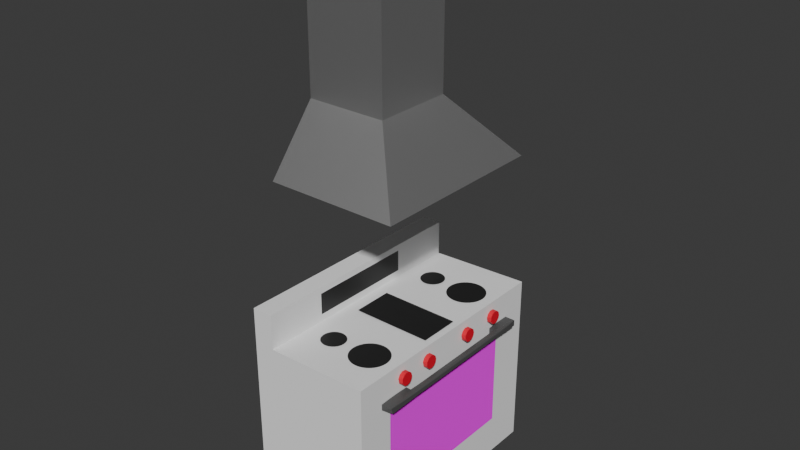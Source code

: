 # Source: OvenNHood_Optimized_and_Merged_.blend  (saved by Blender 4.0.36; exported with 4.5.12 LTS)
import bpy
from mathutils import Matrix  # noqa: F401  (used for matrix-valued properties, if any)

bpy.ops.wm.read_factory_settings(use_empty=True)
scene = bpy.context.scene
scene.name = 'Scene'

# ---- collections
col_collection = bpy.data.collections.new('Collection'); scene.collection.children.link(col_collection)

# ---- materials (node trees are filled in below, after node groups)
mat_material_008 = bpy.data.materials.new('Material.008')
mat_material_008.use_transparent_shadow = False
mat_material_009 = bpy.data.materials.new('Material.009')
mat_material_009.use_transparent_shadow = False
mat_material_001 = bpy.data.materials.new('Material.001')
mat_material_001.alpha_threshold = 0.0
mat_material_001.use_transparent_shadow = False
mat_material_001.diffuse_color = (0.04519, 0.04519, 0.04519, 1.0)
mat_material_001.roughness = 0.5
mat_material_001.line_color = (0.0, 0.0, 0.0, 1.0)
mat_material_049 = bpy.data.materials.new('Material.049')
mat_material_049.use_transparent_shadow = False
mat_material_006 = bpy.data.materials.new('Material.006')
mat_material_006.use_transparent_shadow = False
mat_material_002 = bpy.data.materials.new('Material.002')
mat_material_002.use_transparent_shadow = False

# ---- material node trees
mat_material_008.use_nodes = True; mat_material_008.node_tree.nodes.clear()
_N = mat_material_008.node_tree.nodes; _L = mat_material_008.node_tree.links
n0 = _N.new('ShaderNodeBsdfPrincipled'); n0.name = 'Principled BSDF'; n0.location = (10, 300)
n0.inputs[0].default_value = (0.9001, 0.9001, 0.9001, 1.0)
n0.inputs[2].default_value = 0.0
n0.inputs[3].default_value = 1.0
n0.inputs[13].default_value = 0.3491
n0.inputs[25].default_value = 1.0
n1 = _N.new('ShaderNodeOutputMaterial'); n1.name = 'Material Output'; n1.location = (300, 300)
_L.new(n0.outputs[0], n1.inputs[0])
n1.is_active_output = True
mat_material_009.use_nodes = True; mat_material_009.node_tree.nodes.clear()
_N = mat_material_009.node_tree.nodes; _L = mat_material_009.node_tree.links
n0 = _N.new('ShaderNodeBsdfPrincipled'); n0.name = 'Principled BSDF'; n0.location = (10, 300)
n0.inputs[0].default_value = (0.01843, 0.01843, 0.01843, 1.0)
n0.inputs[3].default_value = 1.45
n1 = _N.new('ShaderNodeOutputMaterial'); n1.name = 'Material Output'; n1.location = (300, 300)
_L.new(n0.outputs[0], n1.inputs[0])
n1.is_active_output = True
mat_material_001.use_nodes = True; mat_material_001.node_tree.nodes.clear()
_N = mat_material_001.node_tree.nodes; _L = mat_material_001.node_tree.links
n0 = _N.new('ShaderNodeOutputMaterial'); n0.name = 'Material Output'; n0.location = (300, 300)
n1 = _N.new('ShaderNodeBsdfPrincipled'); n1.name = 'Principled BSDF'; n1.location = (10, 300)
n1.inputs[1].default_value = 1.0
n1.inputs[2].default_value = 1.0
n1.inputs[3].default_value = 1.45
n2 = _N.new('ShaderNodeTexImage'); n2.name = 'Image Texture'; n2.location = (-280, 275)
_L.new(n1.outputs[0], n0.inputs[0])
_L.new(n2.outputs[0], n1.inputs[0])
n0.is_active_output = True
mat_material_049.use_nodes = True; mat_material_049.node_tree.nodes.clear()
_N = mat_material_049.node_tree.nodes; _L = mat_material_049.node_tree.links
n0 = _N.new('ShaderNodeBsdfPrincipled'); n0.name = 'Principled BSDF'; n0.location = (10, 300)
n0.inputs[0].default_value = (0.8, 0.006389, 0.02933, 1.0)
n0.inputs[3].default_value = 1.45
n1 = _N.new('ShaderNodeOutputMaterial'); n1.name = 'Material Output'; n1.location = (300, 300)
_L.new(n0.outputs[0], n1.inputs[0])
n1.is_active_output = True
mat_material_006.use_nodes = True; mat_material_006.node_tree.nodes.clear()
_N = mat_material_006.node_tree.nodes; _L = mat_material_006.node_tree.links
n0 = _N.new('ShaderNodeBsdfPrincipled'); n0.name = 'Principled BSDF'; n0.location = (10, 300)
n0.inputs[1].default_value = 1.0
n0.inputs[2].default_value = 0.4907
n0.inputs[3].default_value = 1.45
n1 = _N.new('ShaderNodeOutputMaterial'); n1.name = 'Material Output'; n1.location = (300, 300)
_L.new(n0.outputs[0], n1.inputs[0])
n1.is_active_output = True
mat_material_002.use_nodes = True; mat_material_002.node_tree.nodes.clear()
_N = mat_material_002.node_tree.nodes; _L = mat_material_002.node_tree.links
n0 = _N.new('ShaderNodeBsdfPrincipled'); n0.name = 'Principled BSDF'; n0.location = (10, 300)
n0.inputs[0].default_value = (0.08421, 0.08421, 0.08421, 1.0)
n0.inputs[3].default_value = 1.45
n1 = _N.new('ShaderNodeOutputMaterial'); n1.name = 'Material Output'; n1.location = (300, 300)
_L.new(n0.outputs[0], n1.inputs[0])
n1.is_active_output = True

# ---- world
world_world = bpy.data.worlds.new('World'); scene.world = world_world
world_world.use_nodes = True; world_world.node_tree.nodes.clear()
_N = world_world.node_tree.nodes; _L = world_world.node_tree.links
n0 = _N.new('ShaderNodeOutputWorld'); n0.name = 'World Output'; n0.location = (300, 300)
n1 = _N.new('ShaderNodeBackground'); n1.name = 'Background'; n1.location = (10, 300)
n1.inputs[0].default_value = (0.05088, 0.05088, 0.05088, 1.0)
_L.new(n1.outputs[0], n0.inputs[0])
n0.is_active_output = True
world_world.color = (0.05088, 0.05088, 0.05088)
world_world.use_sun_shadow = False
world_world.sun_shadow_jitter_overblur = 0.0

# ---- meshes
me_cube_022 = bpy.data.meshes.new('Cube.022')
me_cube_022.from_pydata([(-0.8954, -0.8954, 0.8954), (-0.8954, 0.442, 0.8954), (-0.8954, -0.8954, -0.8954), (-0.8954, 0.4255, -0.8954), (0.02211, -0.9278, 0.8699), (0.02211, 0.4426, 0.8699), (0.02211, -0.9278, -0.9208), (0.02211, 0.4426, -0.9208), (-0.8954, -0.8954, 0.6823), (-0.8954, 0.4392, 0.6823), (0.02211, -0.9278, 0.6569), (0.02211, 0.4426, 0.6569), (-0.8954, 0.4287, -0.6595), (0.02211, -0.9278, -0.685), (-0.8954, -0.8954, -0.6595), (0.02211, 0.4426, -0.685), (-0.7404, -0.9008, -0.8997), (-0.7404, 0.4283, -0.8997), (-0.7404, -0.9008, 0.8911), (-0.7404, 0.4421, 0.8911), (-0.7404, 0.4397, 0.678), (-0.7404, -0.9008, 0.678), (-0.7404, -0.9008, -0.6638), (-0.7404, 0.4311, -0.6638), (-0.8954, 0.6961, -0.6595), (-0.8954, 0.6928, -0.8954), (-0.7404, 0.7094, 0.8911), (-0.8954, 0.7093, 0.8954), (-0.8954, 0.7065, 0.6823), (-0.7404, 0.6957, -0.8997), (-0.7404, 0.7071, 0.678), (-0.7404, 0.6984, -0.6638), (-0.8954, -0.6674, 0.8954), (-0.8954, -0.6703, -0.8954), (0.02211, -0.6943, -0.9208), (0.02211, -0.6943, 0.8699), (0.02211, -0.6221, 0.5847), (-0.8954, -0.6679, 0.6823), (0.02211, -0.6221, -0.6128), (-0.8954, -0.6697, -0.6595), (-0.7404, -0.672, 0.8911), (-0.7404, -0.6743, -0.8997), (-0.8954, 0.2179, 0.8954), (-0.8954, 0.2042, -0.8954), (0.02211, 0.213, -0.9208), (0.02211, 0.213, 0.8699), (0.02211, 0.1408, 0.5847), (-0.8954, 0.2156, 0.6823), (0.02211, 0.1408, -0.6128), (-0.8954, 0.2069, -0.6595), (-0.7404, 0.2171, 0.8911), (-0.7404, 0.2057, -0.8997), (0.02211, 0.213, 0.6569), (0.02211, -0.6943, 0.6569), (0.02211, 0.213, -0.685), (0.02211, -0.6943, -0.685), (-0.8954, 0.6621, 0.8954), (-0.7404, 0.6622, 0.8911), (-0.8954, 0.6593, 0.6823), (-0.8954, 0.6489, -0.6595), (-0.7404, 0.6599, 0.678), (-0.8954, 0.6456, -0.8954), (-0.7404, 0.6485, -0.8997), (-0.7404, 0.6512, -0.6638), (-0.8954, 0.4969, 0.8954), (-0.8954, 0.4837, -0.6595), (-0.7404, 0.4833, -0.8997), (-0.7404, 0.486, -0.6638), (-0.7404, 0.497, 0.8911), (-0.8954, 0.4941, 0.6823), (-0.7404, 0.4947, 0.678), (-0.8954, 0.4804, -0.8954), (-0.8954, -0.8954, 0.4192), (0.02211, 0.4426, 0.3937), (-0.8954, 0.4371, 0.4192), (0.02211, -0.9278, 0.3937), (-0.7404, -0.9008, 0.4149), (-0.7404, 0.438, 0.4149), (-0.8954, 0.7044, 0.4192), (-0.7404, 0.7054, 0.4149), (-0.8954, -0.6683, 0.4192), (0.02211, -0.6943, 0.3937), (-0.8954, 0.2139, 0.4192), (0.02211, 0.213, 0.3937), (0.02211, -0.6221, 0.3498), (0.02211, 0.1408, 0.3498), (-0.7404, 0.6582, 0.4149), (-0.8954, 0.6572, 0.4192), (-0.8954, 0.4921, 0.4192), (-0.7404, 0.493, 0.4149), (-0.8954, 0.4307, -0.4058), (0.02211, -0.9278, -0.4313), (-0.8954, 0.698, -0.4058), (-0.8954, -0.6694, -0.4058), (-0.8954, 0.2085, -0.4058), (-0.8954, 0.6508, -0.4058), (-0.8954, 0.4857, -0.4058), (-0.8954, -0.8954, -0.4058), (0.02211, 0.4426, -0.4313), (-0.7404, -0.9008, -0.4101), (-0.7404, 0.4327, -0.4101), (-0.7404, 0.7, -0.4101), (0.02211, -0.6943, -0.4313), (0.02211, 0.213, -0.4313), (0.02211, -0.6221, -0.3864), (0.02211, 0.1408, -0.3864), (-0.7404, 0.6528, -0.4101), (-0.7404, 0.4877, -0.4101), (-0.6204, 0.4617, 0.1724), (-0.01613, 0.4617, 0.1724), (-0.6204, 0.4617, -0.1364), (-0.01613, 0.4617, -0.1364), (0.02211, -0.6221, 0.5847), (0.02211, -0.6221, -0.6128), (0.02211, 0.1408, 0.5847), (0.02211, 0.1408, -0.6128), (0.02856, 0.3232, 0.4096), (0.02925, 0.2924, 0.4334), (0.02937, 0.287, 0.4672), (0.02893, 0.3067, 0.5006), (0.02807, 0.3451, 0.5082), (0.02749, 0.3712, 0.495), (0.02716, 0.3856, 0.4696), (0.02724, 0.382, 0.4359), (0.02781, 0.357, 0.4126), (0.06369, 0.3361, 0.4083), (0.06421, 0.3131, 0.415), (0.06461, 0.2949, 0.4317), (0.06477, 0.2876, 0.4546), (0.06465, 0.2932, 0.4838), (0.06396, 0.324, 0.5076), (0.06321, 0.3577, 0.5046), (0.06279, 0.3765, 0.4896), (0.06255, 0.3869, 0.4672), (0.06263, 0.3833, 0.4382), (0.06306, 0.3642, 0.4161), (-0.892, 2.01, 0.2883), (-0.892, 3.197, 0.2883), (-0.892, 2.01, -0.3213), (-0.892, 3.197, -0.3213), (-0.2824, 2.01, 0.2883), (-0.2824, 3.197, 0.2883), (-0.2824, 2.01, -0.3213), (-0.2824, 3.197, -0.3213), (-0.8947, 1.548, -0.71), (-0.8947, 1.548, 0.6605), (0.09626, 1.548, -0.71), (0.09626, 1.548, 0.6605), (-0.7404, 0.6582, 0.4149), (-0.7404, 0.493, 0.4149), (-0.7404, 0.6528, -0.4101), (-0.7404, 0.4877, -0.4101), (-0.5152, 0.4446, 0.4463), (-0.5332, 0.4446, 0.4481), (-0.5505, 0.4446, 0.4533), (-0.5664, 0.4446, 0.4618), (-0.5803, 0.4446, 0.4733), (-0.5917, 0.4446, 0.4872), (-0.6002, 0.4446, 0.5031), (-0.6055, 0.4446, 0.5204), (-0.6072, 0.4446, 0.5383), (-0.6055, 0.4446, 0.5563), (-0.6002, 0.4446, 0.5735), (-0.5917, 0.4446, 0.5894), (-0.5803, 0.4446, 0.6034), (-0.5664, 0.4446, 0.6148), (-0.5505, 0.4446, 0.6233), (-0.5332, 0.4446, 0.6286), (-0.5152, 0.4446, 0.6303), (-0.4973, 0.4446, 0.6286), (-0.48, 0.4446, 0.6233), (-0.4641, 0.4446, 0.6148), (-0.4502, 0.4446, 0.6034), (-0.4387, 0.4446, 0.5894), (-0.4302, 0.4446, 0.5735), (-0.425, 0.4446, 0.5563), (-0.4232, 0.4446, 0.5383), (-0.425, 0.4446, 0.5204), (-0.4302, 0.4446, 0.5031), (-0.4387, 0.4446, 0.4872), (-0.4502, 0.4446, 0.4733), (-0.4641, 0.4446, 0.4618), (-0.48, 0.4446, 0.4533), (-0.4973, 0.4446, 0.4481), (-0.5152, 0.4446, -0.6313), (-0.5332, 0.4446, -0.6295), (-0.5505, 0.4446, -0.6243), (-0.5664, 0.4446, -0.6158), (-0.5803, 0.4446, -0.6043), (-0.5917, 0.4446, -0.5904), (-0.6002, 0.4446, -0.5745), (-0.6055, 0.4446, -0.5572), (-0.6072, 0.4446, -0.5393), (-0.6055, 0.4446, -0.5213), (-0.6002, 0.4446, -0.5041), (-0.5917, 0.4446, -0.4882), (-0.5803, 0.4446, -0.4742), (-0.5664, 0.4446, -0.4628), (-0.5505, 0.4446, -0.4543), (-0.5332, 0.4446, -0.4491), (-0.5152, 0.4446, -0.4473), (-0.4973, 0.4446, -0.4491), (-0.48, 0.4446, -0.4543), (-0.4641, 0.4446, -0.4628), (-0.4502, 0.4446, -0.4742), (-0.4387, 0.4446, -0.4882), (-0.4302, 0.4446, -0.5041), (-0.425, 0.4446, -0.5213), (-0.4232, 0.4446, -0.5393), (-0.425, 0.4446, -0.5572), (-0.4302, 0.4446, -0.5745), (-0.4387, 0.4446, -0.5904), (-0.4502, 0.4446, -0.6043), (-0.4641, 0.4446, -0.6158), (-0.48, 0.4446, -0.6243), (-0.4973, 0.4446, -0.6295), (-0.1994, 0.4446, -0.6782), (-0.2279, 0.4446, -0.6754), (-0.2553, 0.4446, -0.6671), (-0.2805, 0.4446, -0.6536), (-0.3026, 0.4446, -0.6355), (-0.3207, 0.4446, -0.6134), (-0.3342, 0.4446, -0.5882), (-0.3425, 0.4446, -0.5608), (-0.3453, 0.4446, -0.5323), (-0.3425, 0.4446, -0.5039), (-0.3342, 0.4446, -0.4765), (-0.3207, 0.4446, -0.4513), (-0.3026, 0.4446, -0.4292), (-0.2805, 0.4446, -0.411), (-0.2553, 0.4446, -0.3975), (-0.2279, 0.4446, -0.3892), (-0.1994, 0.4446, -0.3864), (-0.171, 0.4446, -0.3892), (-0.1436, 0.4446, -0.3975), (-0.1184, 0.4446, -0.411), (-0.09627, 0.4446, -0.4292), (-0.07813, 0.4446, -0.4513), (-0.06464, 0.4446, -0.4765), (-0.05634, 0.4446, -0.5039), (-0.05354, 0.4446, -0.5323), (-0.05634, 0.4446, -0.5608), (-0.06464, 0.4446, -0.5882), (-0.07813, 0.4446, -0.6134), (-0.09627, 0.4446, -0.6355), (-0.1184, 0.4446, -0.6536), (-0.1436, 0.4446, -0.6671), (-0.171, 0.4446, -0.6754), (-0.1994, 0.4446, 0.3853), (-0.2279, 0.4446, 0.3881), (-0.2553, 0.4446, 0.3964), (-0.2805, 0.4446, 0.4099), (-0.3026, 0.4446, 0.4281), (-0.3207, 0.4446, 0.4502), (-0.3342, 0.4446, 0.4754), (-0.3425, 0.4446, 0.5028), (-0.3453, 0.4446, 0.5312), (-0.3425, 0.4446, 0.5597), (-0.3342, 0.4446, 0.5871), (-0.3207, 0.4446, 0.6123), (-0.3026, 0.4446, 0.6344), (-0.2805, 0.4446, 0.6525), (-0.2553, 0.4446, 0.666), (-0.2279, 0.4446, 0.6743), (-0.1994, 0.4446, 0.6771), (-0.171, 0.4446, 0.6743), (-0.1436, 0.4446, 0.666), (-0.1184, 0.4446, 0.6525), (-0.09627, 0.4446, 0.6344), (-0.07813, 0.4446, 0.6123), (-0.06464, 0.4446, 0.5871), (-0.05634, 0.4446, 0.5597), (-0.05354, 0.4446, 0.5312), (-0.05634, 0.4446, 0.5028), (-0.06464, 0.4446, 0.4754), (-0.07813, 0.4446, 0.4502), (-0.09627, 0.4446, 0.4281), (-0.1184, 0.4446, 0.4099), (-0.1436, 0.4446, 0.3964), (-0.171, 0.4446, 0.3881), (0.07032, 0.2413, -0.5174), (0.07232, 0.24, 0.4273), (0.07032, 0.1905, -0.5174), (0.07233, 0.1892, 0.4273), (0.07081, 0.1902, -0.287), (0.0708, 0.241, -0.2869), (0.07185, 0.1895, 0.2016), (0.07184, 0.2403, 0.2016), (0.1082, 0.2367, 0.6764), (0.02887, 0.2398, 0.598), (0.1052, 0.1937, -0.7198), (0.1109, 0.2338, 0.5978), (0.1082, 0.2377, 0.6198), (0.1052, 0.2388, -0.7196), (0.1083, 0.2349, -0.6411), (0.1109, 0.1949, 0.5977), (0.1086, 0.1911, 0.6586), (0.1054, 0.1928, -0.676), (0.1083, 0.1974, -0.6411), (0.06762, 0.2384, -0.4388), (0.07015, 0.2415, -0.596), (0.0646, 0.2385, -0.5174), (0.0646, 0.1934, -0.5174), (0.07016, 0.1906, -0.596), (0.1085, 0.2025, -0.518), (0.1054, 0.2359, -0.5372), (0.07249, 0.1891, 0.5059), (0.06661, 0.192, 0.4273), (0.0693, 0.1922, 0.3487), (0.1081, 0.1964, 0.4272), (0.1105, 0.2281, 0.4071), (0.0666, 0.2371, 0.4273), (0.07249, 0.2399, 0.5059), (0.02665, 0.2418, -0.6238), (0.02685, 0.2385, -0.5173), (0.02351, 0.2386, -0.6219), (0.02643, 0.1937, -0.7195), (0.02665, 0.1904, -0.6239), (0.02686, 0.1934, -0.5173), (0.02353, 0.1935, -0.6149), (0.02602, 0.1918, 0.5979), (0.02888, 0.1889, 0.5979), (0.02904, 0.2368, 0.6765), (0.02601, 0.2369, 0.598), (0.02868, 0.1891, 0.5059), (0.02582, 0.1919, 0.506), (0.02852, 0.192, 0.4274), (0.02868, 0.2399, 0.506), (0.02851, 0.2371, 0.4274), (0.02582, 0.237, 0.506), (0.02905, 0.1917, 0.6765), (0.09436, 0.1889, 0.5963), (0.1001, 0.189, 0.5977), (0.09438, 0.1908, -0.6297), (0.1001, 0.2398, 0.5978), (0.1053, 0.2398, -0.6802), (0.02642, 0.2388, -0.7195), (0.09172, 0.2415, -0.641), (0.09435, 0.2398, 0.5963), (0.09743, 0.192, -0.4498), (0.09926, 0.1907, 0.4272), (0.09926, 0.2385, 0.4273), (0.07269, 0.1889, 0.5978), (0.07005, 0.2415, -0.641), (0.07006, 0.1907, -0.641), (0.07268, 0.2398, 0.5979), (0.0708, 0.241, -0.2869), (0.07081, 0.1902, -0.287), (0.06763, 0.1933, -0.4388), (0.1081, 0.2328, 0.4301), (0.1085, 0.2294, -0.518), (0.07185, 0.1895, 0.2016), (0.1059, 0.1973, -0.4907), (0.1105, 0.2011, 0.407), (0.0971, 0.2399, -0.5885), (0.06929, 0.2372, 0.3487), (0.07184, 0.2403, 0.2016), (0.02856, 0.3232, 0.1533), (0.02925, 0.2924, 0.1772), (0.02937, 0.287, 0.211), (0.02893, 0.3067, 0.2444), (0.02807, 0.3451, 0.2519), (0.02749, 0.3712, 0.2388), (0.02716, 0.3856, 0.2134), (0.02724, 0.382, 0.1797), (0.02781, 0.357, 0.1564), (0.06369, 0.3361, 0.1521), (0.06421, 0.3131, 0.1588), (0.06461, 0.2949, 0.1755), (0.06477, 0.2876, 0.1984), (0.06465, 0.2932, 0.2276), (0.06396, 0.324, 0.2514), (0.06321, 0.3577, 0.2483), (0.06279, 0.3765, 0.2334), (0.06255, 0.3869, 0.211), (0.06263, 0.3833, 0.182), (0.06306, 0.3642, 0.1599), (0.02856, 0.3232, -0.2749), (0.02925, 0.2924, -0.251), (0.02937, 0.287, -0.2173), (0.02893, 0.3067, -0.1839), (0.02807, 0.3451, -0.1763), (0.02749, 0.3712, -0.1894), (0.02716, 0.3856, -0.2148), (0.02724, 0.382, -0.2485), (0.02781, 0.357, -0.2718), (0.06369, 0.3361, -0.2761), (0.06421, 0.3131, -0.2694), (0.06461, 0.2949, -0.2527), (0.06477, 0.2876, -0.2299), (0.06465, 0.2932, -0.2006), (0.06396, 0.324, -0.1768), (0.06321, 0.3577, -0.1799), (0.06279, 0.3765, -0.1949), (0.06255, 0.3869, -0.2173), (0.06263, 0.3833, -0.2462), (0.06306, 0.3642, -0.2683), (0.02856, 0.3232, -0.578), (0.02925, 0.2924, -0.5542), (0.02937, 0.287, -0.5204), (0.02893, 0.3067, -0.487), (0.02807, 0.3451, -0.4794), (0.02749, 0.3712, -0.4925), (0.02716, 0.3856, -0.5179), (0.02724, 0.382, -0.5517), (0.02781, 0.357, -0.5749), (0.06369, 0.3361, -0.5792), (0.06421, 0.3131, -0.5726), (0.06461, 0.2949, -0.5559), (0.06477, 0.2876, -0.533), (0.06465, 0.2932, -0.5038), (0.06396, 0.324, -0.4799), (0.06321, 0.3577, -0.483), (0.06279, 0.3765, -0.498), (0.06255, 0.3869, -0.5204), (0.06263, 0.3833, -0.5494), (0.06306, 0.3642, -0.5715)], [], [(49, 12, 3, 43), (51, 17, 7, 44), (52, 11, 5, 45), (50, 19, 1, 42), (21, 10, 4, 18), (57, 60, 30, 26), (87, 58, 28, 78), (76, 75, 10, 21), (83, 73, 11, 52), (42, 1, 9, 47), (44, 7, 15, 54), (16, 6, 13, 22), (56, 57, 26, 27), (94, 90, 12, 49), (7, 17, 23, 15), (2, 16, 22, 14), (72, 76, 21, 8), (73, 77, 20, 11), (11, 20, 19, 5), (8, 21, 18, 0), (45, 5, 19, 50), (43, 3, 17, 51), (30, 28, 27, 26), (79, 78, 28, 30), (29, 25, 24, 31), (62, 61, 25, 29), (63, 62, 29, 31), (106, 63, 31, 101), (61, 59, 24, 25), (58, 56, 27, 28), (2, 33, 41, 16), (4, 35, 40, 18), (97, 93, 39, 14), (6, 34, 55, 13), (0, 32, 37, 8), (75, 81, 53, 10), (18, 40, 32, 0), (10, 53, 35, 4), (16, 41, 34, 6), (14, 39, 33, 2), (33, 43, 51, 41), (35, 45, 50, 40), (93, 94, 49, 39), (34, 44, 54, 55), (32, 42, 47, 37), (40, 50, 42, 32), (53, 52, 45, 35), (41, 51, 44, 34), (39, 49, 43, 33), (36, 46, 52, 53), (48, 38, 55, 54), (84, 36, 53, 81), (105, 48, 54, 103), (69, 64, 56, 58), (71, 65, 59, 61), (107, 67, 63, 106), (67, 66, 62, 63), (66, 71, 61, 62), (64, 68, 57, 56), (88, 69, 58, 87), (68, 70, 60, 57), (19, 20, 70, 68), (74, 9, 69, 88), (1, 19, 68, 64), (17, 3, 71, 66), (23, 17, 66, 67), (100, 23, 67, 107), (3, 12, 65, 71), (9, 1, 64, 69), (20, 77, 89, 70), (90, 74, 88, 96), (96, 88, 87, 95), (70, 89, 86, 60), (46, 85, 83, 52), (104, 84, 81, 102), (37, 47, 82, 80), (91, 102, 81, 75), (8, 37, 80, 72), (60, 86, 79, 30), (101, 92, 78, 79), (98, 100, 77, 73), (97, 99, 76, 72), (47, 9, 74, 82), (103, 98, 73, 83), (99, 91, 75, 76), (95, 87, 78, 92), (59, 95, 92, 24), (22, 13, 91, 99), (54, 15, 98, 103), (14, 22, 99, 97), (15, 23, 100, 98), (31, 24, 92, 101), (13, 55, 102, 91), (38, 104, 102, 55), (65, 96, 95, 59), (12, 90, 96, 65), (77, 100, 107, 89), (85, 105, 103, 83), (80, 82, 94, 93), (72, 80, 93, 97), (86, 106, 101, 79), (82, 74, 90, 94), (108, 109, 111, 110), (113, 115, 114, 112), (116, 124, 125), (121, 120, 131), (118, 117, 128), (119, 118, 129), (124, 123, 135), (120, 119, 130), (129, 128, 127, 126, 125, 135, 134, 133, 132, 131, 130), (120, 121, 122, 123, 124, 116, 117, 118, 119), (126, 127, 117, 116), (132, 133, 122, 121), (124, 135, 125), (121, 131, 132), (117, 127, 128), (133, 134, 123, 122), (118, 128, 129), (119, 129, 130), (123, 134, 135), (116, 125, 126), (120, 130, 131), (136, 137, 139, 138), (138, 139, 143, 142), (142, 143, 141, 140), (140, 141, 137, 136), (138, 142, 146, 144), (143, 139, 137, 141), (144, 146, 147, 145), (136, 138, 144, 145), (142, 140, 147, 146), (140, 136, 145, 147), (149, 151, 150, 148), (153, 154, 155, 156, 157, 158, 159, 160, 161, 162, 163, 164, 165, 166, 167, 168, 169, 170, 171, 172, 173, 174, 175, 176, 177, 178, 179, 180, 181, 182, 183, 152), (185, 186, 187, 188, 189, 190, 191, 192, 193, 194, 195, 196, 197, 198, 199, 200, 201, 202, 203, 204, 205, 206, 207, 208, 209, 210, 211, 212, 213, 214, 215, 184), (217, 218, 219, 220, 221, 222, 223, 224, 225, 226, 227, 228, 229, 230, 231, 232, 233, 234, 235, 236, 237, 238, 239, 240, 241, 242, 243, 244, 245, 246, 247, 216), (249, 250, 251, 252, 253, 254, 255, 256, 257, 258, 259, 260, 261, 262, 263, 264, 265, 266, 267, 268, 269, 270, 271, 272, 273, 274, 275, 276, 277, 278, 279, 248), (335, 354, 305), (306, 342, 321), (347, 282, 284), (333, 297, 352), (343, 300, 280), (285, 300, 346), (283, 331, 342), (345, 312, 289), (303, 344, 282), (296, 288, 330), (286, 331, 283), (306, 286, 283), (321, 324, 306), (282, 331, 284), (284, 331, 286), (351, 284, 286), (349, 354, 341), (281, 356, 312), (287, 346, 356), (288, 291, 292), (293, 335, 294), (297, 290, 298), (299, 300, 301), (348, 302, 303), (306, 307, 308), (355, 311, 312), (313, 315, 314), (313, 336, 315), (316, 317, 319), (317, 318, 319), (330, 320, 321), (322, 289, 323), (324, 325, 326), (327, 328, 329), (330, 331, 332), (297, 333, 290), (334, 338, 288), (335, 336, 337), (339, 331, 333), (330, 321, 342), (336, 313, 343), (352, 339, 333), (353, 309, 352), (290, 333, 344), (288, 338, 345), (340, 331, 339), (337, 354, 335), (347, 348, 303), (353, 352, 304), (349, 310, 350), (356, 355, 312), (290, 316, 336), (290, 336, 293), (306, 283, 342), (347, 303, 282), (349, 305, 354), (309, 340, 339, 352), (341, 334, 292, 349), (320, 323, 329, 325), (291, 295, 353, 310), (294, 350, 304, 298), (343, 313, 300), (285, 280, 300), (345, 281, 312), (303, 317, 344), (288, 322, 330), (306, 351, 286), (296, 332, 340, 309), (280, 338, 337, 343), (338, 281, 345), (289, 312, 327), (331, 282, 344, 333), (310, 353, 304, 350), (338, 280, 285), (338, 285, 287), (351, 347, 284), (308, 355, 299, 348), (328, 311, 307, 326), (309, 353, 295, 296), (338, 287, 281), (281, 287, 356), (287, 285, 346), (295, 291, 288, 296), (298, 290, 293, 294), (291, 310, 349, 292), (352, 297, 298, 304), (288, 292, 334), (346, 300, 299), (294, 335, 305, 350), (299, 301, 302, 348), (311, 355, 308, 307), (351, 306, 308), (315, 336, 316, 319), (314, 315, 319, 318), (317, 303, 302, 318), (317, 316, 290), (313, 314, 301, 300), (320, 330, 322, 323), (325, 324, 321, 320), (323, 289, 327, 329), (329, 328, 326, 325), (307, 306, 324, 326), (311, 328, 327, 312), (355, 356, 346, 299), (289, 322, 288), (296, 330, 332), (293, 336, 335), (338, 334, 341), (340, 332, 331), (338, 341, 354), (337, 338, 354), (318, 302, 301, 314), (330, 342, 331), (336, 343, 337), (290, 344, 317), (288, 345, 289), (348, 347, 351, 308), (305, 349, 350), (357, 365, 366), (362, 361, 372), (359, 358, 369), (360, 359, 370), (365, 364, 376), (361, 360, 371), (370, 369, 368, 367, 366, 376, 375, 374, 373, 372, 371), (361, 362, 363, 364, 365, 357, 358, 359, 360), (367, 368, 358, 357), (373, 374, 363, 362), (365, 376, 366), (362, 372, 373), (358, 368, 369), (374, 375, 364, 363), (359, 369, 370), (360, 370, 371), (364, 375, 376), (357, 366, 367), (361, 371, 372), (377, 385, 386), (382, 381, 392), (379, 378, 389), (380, 379, 390), (385, 384, 396), (381, 380, 391), (390, 389, 388, 387, 386, 396, 395, 394, 393, 392, 391), (381, 382, 383, 384, 385, 377, 378, 379, 380), (387, 388, 378, 377), (393, 394, 383, 382), (385, 396, 386), (382, 392, 393), (378, 388, 389), (394, 395, 384, 383), (379, 389, 390), (380, 390, 391), (384, 395, 396), (377, 386, 387), (381, 391, 392), (397, 405, 406), (402, 401, 412), (399, 398, 409), (400, 399, 410), (405, 404, 416), (401, 400, 411), (410, 409, 408, 407, 406, 416, 415, 414, 413, 412, 411), (401, 402, 403, 404, 405, 397, 398, 399, 400), (407, 408, 398, 397), (413, 414, 403, 402), (405, 416, 406), (402, 412, 413), (398, 408, 409), (414, 415, 404, 403), (399, 409, 410), (400, 410, 411), (404, 415, 416), (397, 406, 407), (401, 411, 412)])
me_cube_022.polygons.foreach_set('use_smooth', [0, 0, 0, 0, 0, 0, 0, 0, 0, 0, 0, 0, 0, 0, 0, 0, 0, 0, 0, 0, 0, 0, 0, 0, 0, 0, 0, 0, 0, 0, 0, 0, 0, 0, 0, 0, 0, 0, 0, 0, 0, 0, 0, 0, 0, 0, 0, 0, 0, 0, 0, 0, 0, 0, 0, 0, 0, 0, 0, 0, 0, 0, 0, 0, 0, 0, 0, 0, 0, 0, 0, 0, 0, 0, 0, 0, 0, 0, 0, 0, 0, 0, 0, 0, 0, 0, 0, 0, 0, 0, 0, 0, 0, 0, 0, 0, 0, 0, 0, 0, 0, 0, 0, 0, 0, 0, 0, 0, 0, 0, 0, 0, 0, 0, 0, 0, 0, 0, 0, 0, 0, 0, 0, 0, 0, 0, 0, 0, 0, 0, 0, 0, 0, 0, 1, 1, 1, 1, 0, 0, 0, 0, 0, 0, 0, 0, 0, 0, 0, 0, 0, 0, 0, 0, 0, 0, 0, 0, 0, 0, 0, 0, 0, 0, 0, 0, 0, 0, 0, 0, 0, 0, 0, 0, 0, 0, 0, 0, 0, 0, 0, 0, 0, 0, 0, 0, 0, 0, 0, 0, 0, 0, 0, 0, 0, 0, 0, 0, 0, 0, 0, 0, 0, 0, 0, 0, 0, 0, 0, 0, 0, 0, 0, 0, 0, 0, 0, 0, 0, 0, 0, 0, 0, 0, 0, 0, 0, 0, 0, 0, 0, 0, 0, 0, 0, 0, 0, 0, 0, 0, 0, 0, 0, 0, 0, 0, 0, 0, 0, 0, 0, 0, 0, 0, 0, 0, 0, 0, 0, 0, 0, 0, 0, 0, 0, 0, 0, 0, 0, 0, 0, 0, 0, 0, 0, 0, 0, 0, 0, 0, 0, 0, 0, 0, 0, 0, 0, 0, 0, 0, 0, 0, 0, 0, 0, 0, 0, 0, 0, 0, 0, 0, 0, 0, 0, 0, 0, 0, 0, 0, 0, 0, 0])
me_cube_022.polygons.foreach_set('material_index', [0, 0, 0, 0, 0, 0, 0, 0, 0, 0, 0, 0, 0, 0, 0, 0, 0, 0, 0, 0, 0, 0, 0, 0, 0, 0, 0, 0, 0, 0, 0, 0, 0, 0, 0, 0, 0, 0, 0, 0, 0, 0, 0, 0, 0, 0, 0, 0, 0, 0, 0, 0, 0, 0, 0, 0, 0, 0, 0, 0, 0, 0, 0, 0, 0, 0, 0, 0, 0, 0, 0, 0, 0, 0, 0, 0, 0, 0, 0, 0, 0, 0, 0, 0, 0, 0, 0, 0, 0, 0, 0, 0, 0, 0, 0, 0, 0, 0, 0, 0, 0, 0, 1, 2, 3, 3, 3, 3, 3, 3, 3, 3, 3, 3, 3, 3, 3, 3, 3, 3, 3, 3, 3, 4, 4, 4, 4, 4, 4, 4, 4, 4, 4, 1, 1, 1, 1, 1, 5, 5, 5, 5, 5, 5, 5, 5, 5, 5, 5, 5, 5, 5, 5, 5, 5, 5, 5, 5, 5, 5, 5, 5, 5, 5, 5, 5, 5, 5, 5, 5, 5, 5, 5, 5, 5, 5, 5, 5, 5, 5, 5, 5, 5, 5, 5, 5, 5, 5, 5, 5, 5, 5, 5, 5, 5, 5, 5, 5, 5, 5, 5, 5, 5, 5, 5, 5, 5, 5, 5, 5, 5, 5, 5, 5, 5, 5, 5, 5, 5, 5, 5, 5, 5, 5, 5, 5, 5, 5, 5, 5, 5, 5, 5, 5, 5, 5, 5, 5, 5, 5, 5, 5, 5, 5, 5, 5, 5, 5, 5, 5, 5, 5, 5, 5, 5, 5, 3, 3, 3, 3, 3, 3, 3, 3, 3, 3, 3, 3, 3, 3, 3, 3, 3, 3, 3, 3, 3, 3, 3, 3, 3, 3, 3, 3, 3, 3, 3, 3, 3, 3, 3, 3, 3, 3, 3, 3, 3, 3, 3, 3, 3, 3, 3, 3, 3, 3, 3, 3, 3, 3, 3, 3, 3])
_uv = me_cube_022.uv_layers.new(name='UVMap')
_uv.uv.foreach_set('vector', [0.5831, 0.2004, 0.625, 0.2004, 0.625, 0.25, 0.5831, 0.25, 0.5831, 0.2922, 0.625, 0.2922, 0.625, 0.5, 0.5831, 0.5, 0.5831, 0.7074, 0.625, 0.7074, 0.625, 0.75, 0.5831, 0.75, 0.5831, 0.9578, 0.625, 0.9578, 0.625, 1.0, 0.5831, 1.0, 0.1672, 0.7074, 0.375, 0.7074, 0.375, 0.75, 0.1672, 0.75, 0.8328, 0.75, 0.8328, 0.7074, 0.8328, 0.7074, 0.8328, 0.75, 0.625, 0.07357, 0.625, 0.04263, 0.625, 0.04263, 0.625, 0.07357, 0.1672, 0.6764, 0.375, 0.6764, 0.375, 0.7074, 0.1672, 0.7074, 0.5831, 0.6764, 0.625, 0.6764, 0.625, 0.7074, 0.5831, 0.7074, 0.5831, 0.0, 0.625, 0.0, 0.625, 0.04263, 0.5831, 0.04263, 0.5831, 0.5, 0.625, 0.5, 0.625, 0.5496, 0.5831, 0.5496, 0.1672, 0.5, 0.375, 0.5, 0.375, 0.5496, 0.1672, 0.5496, 0.625, 1.0, 0.625, 0.9578, 0.625, 0.9578, 0.625, 1.0, 0.5831, 0.1706, 0.625, 0.1706, 0.625, 0.2004, 0.5831, 0.2004, 0.625, 0.5, 0.8328, 0.5, 0.8328, 0.5496, 0.625, 0.5496, 0.125, 0.5, 0.1672, 0.5, 0.1672, 0.5496, 0.125, 0.5496, 0.125, 0.6764, 0.1672, 0.6764, 0.1672, 0.7074, 0.125, 0.7074, 0.625, 0.6764, 0.8328, 0.6764, 0.8328, 0.7074, 0.625, 0.7074, 0.625, 0.7074, 0.8328, 0.7074, 0.8328, 0.75, 0.625, 0.75, 0.125, 0.7074, 0.1672, 0.7074, 0.1672, 0.75, 0.125, 0.75, 0.5831, 0.75, 0.625, 0.75, 0.625, 0.9578, 0.5831, 0.9578, 0.5831, 0.25, 0.625, 0.25, 0.625, 0.2922, 0.5831, 0.2922, 0.8328, 0.7074, 0.875, 0.7074, 0.875, 0.75, 0.8328, 0.75, 0.8328, 0.6764, 0.875, 0.6764, 0.875, 0.7074, 0.8328, 0.7074, 0.8328, 0.5, 0.875, 0.5, 0.875, 0.5496, 0.8328, 0.5496, 0.625, 0.2922, 0.625, 0.25, 0.625, 0.25, 0.625, 0.2922, 0.8328, 0.5496, 0.8328, 0.5, 0.8328, 0.5, 0.8328, 0.5496, 0.8328, 0.5794, 0.8328, 0.5496, 0.8328, 0.5496, 0.8328, 0.5794, 0.625, 0.25, 0.625, 0.2004, 0.625, 0.2004, 0.625, 0.25, 0.625, 0.04263, 0.625, 0.0, 0.625, 0.0, 0.625, 0.04263, 0.375, 0.25, 0.4176, 0.25, 0.4176, 0.2922, 0.375, 0.2922, 0.375, 0.75, 0.4176, 0.75, 0.4176, 0.9578, 0.375, 0.9578, 0.375, 0.1706, 0.4176, 0.1706, 0.4176, 0.2004, 0.375, 0.2004, 0.375, 0.5, 0.4176, 0.5, 0.4176, 0.5496, 0.375, 0.5496, 0.375, 0.0, 0.4176, 0.0, 0.4176, 0.04263, 0.375, 0.04263, 0.375, 0.6764, 0.4176, 0.6764, 0.4176, 0.7074, 0.375, 0.7074, 0.375, 0.9578, 0.4176, 0.9578, 0.4176, 1.0, 0.375, 1.0, 0.375, 0.7074, 0.4176, 0.7074, 0.4176, 0.75, 0.375, 0.75, 0.375, 0.2922, 0.4176, 0.2922, 0.4176, 0.5, 0.375, 0.5, 0.375, 0.2004, 0.4176, 0.2004, 0.4176, 0.25, 0.375, 0.25, 0.4176, 0.25, 0.5831, 0.25, 0.5831, 0.2922, 0.4176, 0.2922, 0.4176, 0.75, 0.5831, 0.75, 0.5831, 0.9578, 0.4176, 0.9578, 0.4176, 0.1706, 0.5831, 0.1706, 0.5831, 0.2004, 0.4176, 0.2004, 0.4176, 0.5, 0.5831, 0.5, 0.5831, 0.5496, 0.4176, 0.5496, 0.4176, 0.0, 0.5831, 0.0, 0.5831, 0.04263, 0.4176, 0.04263, 0.4176, 0.9578, 0.5831, 0.9578, 0.5831, 1.0, 0.4176, 1.0, 0.4176, 0.7074, 0.5831, 0.7074, 0.5831, 0.75, 0.4176, 0.75, 0.4176, 0.2922, 0.5831, 0.2922, 0.5831, 0.5, 0.4176, 0.5, 0.4176, 0.2004, 0.5831, 0.2004, 0.5831, 0.25, 0.4176, 0.25, 0.4308, 0.6989, 0.5699, 0.6989, 0.5831, 0.7074, 0.4176, 0.7074, 0.5699, 0.5581, 0.4308, 0.5581, 0.4176, 0.5496, 0.5831, 0.5496, 0.4308, 0.6713, 0.4308, 0.6989, 0.4176, 0.7074, 0.4176, 0.6764, 0.5699, 0.5847, 0.5699, 0.5581, 0.5831, 0.5496, 0.5831, 0.5794, 0.625, 0.04263, 0.625, 0.0, 0.625, 0.0, 0.625, 0.04263, 0.625, 0.25, 0.625, 0.2004, 0.625, 0.2004, 0.625, 0.25, 0.8328, 0.5794, 0.8328, 0.5496, 0.8328, 0.5496, 0.8328, 0.5794, 0.8328, 0.5496, 0.8328, 0.5, 0.8328, 0.5, 0.8328, 0.5496, 0.625, 0.2922, 0.625, 0.25, 0.625, 0.25, 0.625, 0.2922, 0.625, 1.0, 0.625, 0.9578, 0.625, 0.9578, 0.625, 1.0, 0.625, 0.07357, 0.625, 0.04263, 0.625, 0.04263, 0.625, 0.07357, 0.8328, 0.75, 0.8328, 0.7074, 0.8328, 0.7074, 0.8328, 0.75, 0.8328, 0.75, 0.8328, 0.7074, 0.8328, 0.7074, 0.8328, 0.75, 0.625, 0.07357, 0.625, 0.04263, 0.625, 0.04263, 0.625, 0.07357, 0.625, 1.0, 0.625, 0.9578, 0.625, 0.9578, 0.625, 1.0, 0.625, 0.2922, 0.625, 0.25, 0.625, 0.25, 0.625, 0.2922, 0.8328, 0.5496, 0.8328, 0.5, 0.8328, 0.5, 0.8328, 0.5496, 0.8328, 0.5794, 0.8328, 0.5496, 0.8328, 0.5496, 0.8328, 0.5794, 0.625, 0.25, 0.625, 0.2004, 0.625, 0.2004, 0.625, 0.25, 0.625, 0.04263, 0.625, 0.0, 0.625, 0.0, 0.625, 0.04263, 0.8328, 0.7074, 0.8328, 0.6764, 0.8328, 0.6764, 0.8328, 0.7074, 0.625, 0.1706, 0.625, 0.07357, 0.625, 0.07357, 0.625, 0.1706, 0.625, 0.1706, 0.625, 0.07357, 0.625, 0.07357, 0.625, 0.1706, 0.8328, 0.7074, 0.8328, 0.6764, 0.8328, 0.6764, 0.8328, 0.7074, 0.5699, 0.6989, 0.5699, 0.6713, 0.5831, 0.6764, 0.5831, 0.7074, 0.4308, 0.5847, 0.4308, 0.6713, 0.4176, 0.6764, 0.4176, 0.5794, 0.4176, 0.04263, 0.5831, 0.04263, 0.5831, 0.07357, 0.4176, 0.07357, 0.375, 0.5794, 0.4176, 0.5794, 0.4176, 0.6764, 0.375, 0.6764, 0.375, 0.04263, 0.4176, 0.04263, 0.4176, 0.07357, 0.375, 0.07357, 0.8328, 0.7074, 0.8328, 0.6764, 0.8328, 0.6764, 0.8328, 0.7074, 0.8328, 0.5794, 0.875, 0.5794, 0.875, 0.6764, 0.8328, 0.6764, 0.625, 0.5794, 0.8328, 0.5794, 0.8328, 0.6764, 0.625, 0.6764, 0.125, 0.5794, 0.1672, 0.5794, 0.1672, 0.6764, 0.125, 0.6764, 0.5831, 0.04263, 0.625, 0.04263, 0.625, 0.07357, 0.5831, 0.07357, 0.5831, 0.5794, 0.625, 0.5794, 0.625, 0.6764, 0.5831, 0.6764, 0.1672, 0.5794, 0.375, 0.5794, 0.375, 0.6764, 0.1672, 0.6764, 0.625, 0.1706, 0.625, 0.07357, 0.625, 0.07357, 0.625, 0.1706, 0.625, 0.2004, 0.625, 0.1706, 0.625, 0.1706, 0.625, 0.2004, 0.1672, 0.5496, 0.375, 0.5496, 0.375, 0.5794, 0.1672, 0.5794, 0.5831, 0.5496, 0.625, 0.5496, 0.625, 0.5794, 0.5831, 0.5794, 0.125, 0.5496, 0.1672, 0.5496, 0.1672, 0.5794, 0.125, 0.5794, 0.625, 0.5496, 0.8328, 0.5496, 0.8328, 0.5794, 0.625, 0.5794, 0.8328, 0.5496, 0.875, 0.5496, 0.875, 0.5794, 0.8328, 0.5794, 0.375, 0.5496, 0.4176, 0.5496, 0.4176, 0.5794, 0.375, 0.5794, 0.4308, 0.5581, 0.4308, 0.5847, 0.4176, 0.5794, 0.4176, 0.5496, 0.625, 0.2004, 0.625, 0.1706, 0.625, 0.1706, 0.625, 0.2004, 0.625, 0.2004, 0.625, 0.1706, 0.625, 0.1706, 0.625, 0.2004, 0.8328, 0.6764, 0.8328, 0.5794, 0.8328, 0.5794, 0.8328, 0.6764, 0.5699, 0.6713, 0.5699, 0.5847, 0.5831, 0.5794, 0.5831, 0.6764, 0.4176, 0.07357, 0.5831, 0.07357, 0.5831, 0.1706, 0.4176, 0.1706, 0.375, 0.07357, 0.4176, 0.07357, 0.4176, 0.1706, 0.375, 0.1706, 0.8328, 0.6764, 0.8328, 0.5794, 0.8328, 0.5794, 0.8328, 0.6764, 0.5831, 0.07357, 0.625, 0.07357, 0.625, 0.1706, 0.5831, 0.1706, 0.0, 0.0, 1.0, 0.0, 1.0, 1.0, 0.0, 1.0, 0.4308, 0.5581, 0.5699, 0.5581, 0.5699, 0.6989, 0.4308, 0.6989, 0.0, 0.0, 0.0, 0.0, 0.0, 0.0, 0.0, 0.0, 0.0, 0.0, 0.0, 0.0, 0.0, 0.0, 0.0, 0.0, 0.0, 0.0, 0.0, 0.0, 0.0, 0.0, 0.0, 0.0, 0.0, 0.0, 0.0, 0.0, 0.0, 0.0, 0.0, 0.0, 0.0, 0.0, 0.0, 0.0, 0.0, 0.0, 0.0, 0.0, 0.0, 0.0, 0.0, 0.0, 0.0, 0.0, 0.0, 0.0, 0.0, 0.0, 0.0, 0.0, 0.0, 0.0, 0.0, 0.0, 0.0, 0.0, 0.0, 0.0, 0.0, 0.0, 0.0, 0.0, 0.0, 0.0, 0.0, 0.0, 0.0, 0.0, 0.0, 0.0, 0.0, 0.0, 0.0, 0.0, 0.0, 0.0, 0.0, 0.0, 0.0, 0.0, 0.0, 0.0, 0.0, 0.0, 0.0, 0.0, 0.0, 0.0, 0.0, 0.0, 0.0, 0.0, 0.0, 0.0, 0.0, 0.0, 0.0, 0.0, 0.0, 0.0, 0.0, 0.0, 0.0, 0.0, 0.0, 0.0, 0.0, 0.0, 0.0, 0.0, 0.0, 0.0, 0.0, 0.0, 0.0, 0.0, 0.0, 0.0, 0.0, 0.0, 0.0, 0.0, 0.0, 0.0, 0.0, 0.0, 0.0, 0.0, 0.0, 0.0, 0.0, 0.0, 0.0, 0.0, 0.0, 0.0, 0.0, 0.0, 0.0, 0.0, 0.0, 0.0, 0.0, 0.0, 0.0, 0.0, 0.375, 0.0, 0.625, 0.0, 0.625, 0.25, 0.375, 0.25, 0.375, 0.25, 0.625, 0.25, 0.625, 0.5, 0.375, 0.5, 0.375, 0.5, 0.625, 0.5, 0.625, 0.75, 0.375, 0.75, 0.375, 0.75, 0.625, 0.75, 0.625, 1.0, 0.375, 1.0, 0.375, 0.25, 0.375, 0.5, 0.375, 0.5, 0.375, 0.25, 0.625, 0.5, 0.875, 0.5, 0.875, 0.75, 0.625, 0.75, 0.125, 0.5, 0.375, 0.5, 0.375, 0.75, 0.125, 0.75, 0.375, 0.0, 0.375, 0.25, 0.375, 0.25, 0.375, 0.0, 0.375, 0.5, 0.375, 0.75, 0.375, 0.75, 0.375, 0.5, 0.375, 0.75, 0.375, 1.0, 0.375, 1.0, 0.375, 0.75, 0.8328, 0.6764, 0.8328, 0.5794, 0.8328, 0.5794, 0.8328, 0.6764, 0.0, 0.0, 0.0, 0.0, 0.0, 0.0, 0.0, 0.0, 0.0, 0.0, 0.0, 0.0, 0.0, 0.0, 0.0, 0.0, 0.0, 0.0, 0.0, 0.0, 0.0, 0.0, 0.0, 0.0, 0.0, 0.0, 0.0, 0.0, 0.0, 0.0, 0.0, 0.0, 0.0, 0.0, 0.0, 0.0, 0.0, 0.0, 0.0, 0.0, 0.0, 0.0, 0.0, 0.0, 0.0, 0.0, 0.0, 0.0, 0.0, 0.0, 0.0, 0.0, 0.0, 0.0, 0.0, 0.0, 0.0, 0.0, 0.0, 0.0, 0.0, 0.0, 0.0, 0.0, 0.0, 0.0, 0.0, 0.0, 0.0, 0.0, 0.0, 0.0, 0.0, 0.0, 0.0, 0.0, 0.0, 0.0, 0.0, 0.0, 0.0, 0.0, 0.0, 0.0, 0.0, 0.0, 0.0, 0.0, 0.0, 0.0, 0.0, 0.0, 0.0, 0.0, 0.0, 0.0, 0.0, 0.0, 0.0, 0.0, 0.0, 0.0, 0.0, 0.0, 0.0, 0.0, 0.0, 0.0, 0.0, 0.0, 0.0, 0.0, 0.0, 0.0, 0.0, 0.0, 0.0, 0.0, 0.0, 0.0, 0.0, 0.0, 0.0, 0.0, 0.0, 0.0, 0.0, 0.0, 0.0, 0.0, 0.0, 0.0, 0.0, 0.0, 0.0, 0.0, 0.0, 0.0, 0.0, 0.0, 0.0, 0.0, 0.0, 0.0, 0.0, 0.0, 0.0, 0.0, 0.0, 0.0, 0.0, 0.0, 0.0, 0.0, 0.0, 0.0, 0.0, 0.0, 0.0, 0.0, 0.0, 0.0, 0.0, 0.0, 0.0, 0.0, 0.0, 0.0, 0.0, 0.0, 0.0, 0.0, 0.0, 0.0, 0.0, 0.0, 0.0, 0.0, 0.0, 0.0, 0.0, 0.0, 0.0, 0.0, 0.0, 0.0, 0.0, 0.0, 0.0, 0.0, 0.0, 0.0, 0.0, 0.0, 0.0, 0.0, 0.0, 0.0, 0.0, 0.0, 0.0, 0.0, 0.0, 0.0, 0.0, 0.0, 0.0, 0.0, 0.0, 0.0, 0.0, 0.0, 0.0, 0.0, 0.0, 0.0, 0.0, 0.0, 0.0, 0.0, 0.0, 0.0, 0.0, 0.0, 0.0, 0.0, 0.0, 0.0, 0.0, 0.0, 0.0, 0.0, 0.0, 0.0, 0.0, 0.0, 0.0, 0.0, 0.0, 0.0, 0.0, 0.0, 0.0, 0.0, 0.0, 0.0, 0.0, 0.0, 0.0, 0.0, 0.0, 0.0, 0.0, 0.0, 0.0, 0.0, 0.6148, 0.7637, 0.6, 0.8046, 0.5927, 0.763, 0.4055, 0.312, 0.3891, 0.312, 0.3891, 0.25, 0.5475, 0.312, 0.5888, 0.312, 0.5475, 0.312, 0.6066, 0.4306, 0.6148, 0.4867, 0.5831, 0.4875, 0.6109, 0.938, 0.6029, 0.938, 0.5888, 0.938, 0.5475, 0.938, 0.6029, 0.938, 0.5475, 0.938, 0.4196, 0.312, 0.3893, 0.4187, 0.3891, 0.312, 0.3891, 0.938, 0.4055, 0.938, 0.3891, 1.0, 0.6029, 0.312, 0.6109, 0.312, 0.5888, 0.312, 0.3612, 0.5086, 0.3609, 0.7359, 0.125, 0.5141, 0.46, 0.312, 0.3893, 0.4187, 0.4196, 0.312, 0.4055, 0.312, 0.46, 0.312, 0.4196, 0.312, 0.3891, 0.25, 0.4055, 0.25, 0.4055, 0.25, 0.5888, 0.312, 0.3893, 0.4187, 0.5475, 0.312, 0.5475, 0.312, 0.3893, 0.4187, 0.46, 0.312, 0.46, 0.312, 0.5475, 0.312, 0.46, 0.312, 0.4191, 0.7621, 0.6, 0.8046, 0.4196, 0.8054, 0.4196, 0.938, 0.46, 0.938, 0.4055, 0.938, 0.46, 0.938, 0.5475, 0.938, 0.46, 0.938, 0.3609, 0.7359, 0.375, 0.7206, 0.3617, 0.7402, 0.6194, 0.7611, 0.6148, 0.7637, 0.6031, 0.75, 0.6148, 0.4867, 0.6194, 0.4889, 0.6031, 0.5, 0.5747, 0.01408, 0.5888, 0.0, 0.5888, 0.01408, 0.5747, 0.2359, 0.5888, 0.2359, 0.6029, 0.312, 0.4055, 0.25, 0.4196, 0.2359, 0.4337, 0.2359, 0.4196, 0.01408, 0.4196, 0.01408, 0.4196, 0.0, 0.5888, 0.0, 0.5888, 0.01408, 0.5888, 0.01408, 0.6079, 0.0, 0.625, 0.01408, 0.6075, 0.01408, 0.625, 0.2359, 0.6079, 0.25, 0.6063, 0.2359, 0.6079, 0.25, 0.5888, 0.2359, 0.6063, 0.2359, 0.125, 0.5141, 0.125, 0.5141, 0.125, 0.5, 0.125, 0.7359, 0.125, 0.75, 0.125, 0.7359, 0.4055, 0.25, 0.4055, 0.2359, 0.4196, 0.2359, 0.4055, 0.0, 0.4196, 0.01408, 0.4055, 0.01408, 0.125, 0.5141, 0.2937, 0.5, 0.3077, 0.5, 0.6109, 0.4327, 0.6066, 0.4306, 0.625, 0.486, 0.3077, 0.75, 0.2937, 0.75, 0.3609, 0.7359, 0.6109, 0.8173, 0.625, 1.0, 0.6109, 0.8313, 0.5767, 0.4446, 0.3893, 0.4187, 0.6066, 0.4306, 0.125, 0.5141, 0.1401, 0.5, 0.187, 0.5, 0.625, 1.0, 0.6079, 1.0, 0.6109, 0.938, 0.5831, 0.4875, 0.5767, 0.4446, 0.6066, 0.4306, 0.4232, 0.5238, 0.4196, 0.4879, 0.5831, 0.4875, 0.625, 0.486, 0.6066, 0.4306, 0.6109, 0.312, 0.3609, 0.7359, 0.2937, 0.75, 0.187, 0.75, 0.4196, 0.4446, 0.3893, 0.4187, 0.5767, 0.4446, 0.6109, 0.8313, 0.6, 0.8046, 0.6148, 0.7637, 0.5475, 0.312, 0.5747, 0.2359, 0.6029, 0.312, 0.4232, 0.5238, 0.5831, 0.4875, 0.5889, 0.5239, 0.4191, 0.7621, 0.4232, 0.7262, 0.5889, 0.7261, 0.46, 0.0, 0.4337, 0.01408, 0.4196, 0.0, 0.639, 0.5141, 0.875, 0.5141, 0.875, 0.7359, 0.639, 0.5141, 0.875, 0.7359, 0.6391, 0.7359, 0.4055, 0.312, 0.4196, 0.312, 0.3891, 0.312, 0.5475, 0.312, 0.6029, 0.312, 0.5888, 0.312, 0.4191, 0.7621, 0.5927, 0.763, 0.6, 0.8046, 0.4196, 0.4879, 0.4196, 0.4446, 0.5767, 0.4446, 0.5831, 0.4875, 0.4196, 0.8054, 0.3878, 0.804, 0.3861, 0.7627, 0.4191, 0.7621, 0.3891, 0.2359, 0.3891, 0.01408, 0.4055, 0.01408, 0.4055, 0.2359, 0.3891, 0.7332, 0.3891, 0.5168, 0.4232, 0.5238, 0.4232, 0.7262, 0.6109, 0.7332, 0.5889, 0.7261, 0.5889, 0.5239, 0.6109, 0.5168, 0.6109, 0.938, 0.6079, 1.0, 0.6029, 0.938, 0.5475, 0.938, 0.5888, 0.938, 0.6029, 0.938, 0.3891, 0.938, 0.4196, 0.938, 0.4055, 0.938, 0.6029, 0.312, 0.6079, 0.25, 0.6109, 0.312, 0.3609, 0.7359, 0.125, 0.7359, 0.125, 0.5141, 0.4055, 0.312, 0.46, 0.312, 0.46, 0.312, 0.3861, 0.4873, 0.3878, 0.446, 0.4196, 0.4446, 0.4196, 0.4879, 0.5888, 0.938, 0.3893, 0.8313, 0.6109, 0.8313, 0.6109, 0.938, 0.3893, 0.8313, 0.4196, 0.938, 0.3891, 0.938, 0.3891, 1.0, 0.4055, 1.0, 0.4055, 1.0, 0.3893, 0.4187, 0.5888, 0.312, 0.6109, 0.312, 0.6066, 0.4306, 0.4232, 0.7262, 0.4232, 0.5238, 0.5889, 0.5239, 0.5889, 0.7261, 0.3893, 0.8313, 0.5888, 0.938, 0.5475, 0.938, 0.3893, 0.8313, 0.5475, 0.938, 0.46, 0.938, 0.46, 0.312, 0.5475, 0.312, 0.5475, 0.312, 0.4337, 0.2359, 0.4337, 0.01408, 0.5747, 0.01408, 0.5747, 0.2359, 0.4196, 0.01408, 0.4196, 0.01408, 0.4196, 0.2359, 0.4196, 0.2359, 0.4196, 0.4879, 0.4232, 0.5238, 0.3891, 0.5168, 0.3861, 0.4873, 0.3893, 0.8313, 0.46, 0.938, 0.4196, 0.938, 0.4196, 0.938, 0.46, 0.938, 0.46, 0.938, 0.46, 0.938, 0.5475, 0.938, 0.5475, 0.938, 0.3891, 0.5168, 0.3891, 0.7332, 0.3609, 0.7359, 0.3612, 0.5086, 0.6109, 0.5168, 0.639, 0.5141, 0.6391, 0.7359, 0.6109, 0.7332, 0.3891, 0.7332, 0.4232, 0.7262, 0.4191, 0.7621, 0.3861, 0.7627, 0.5831, 0.4875, 0.6148, 0.4867, 0.6109, 0.5168, 0.5889, 0.5239, 0.3609, 0.7359, 0.3617, 0.75, 0.3218, 0.75, 0.5475, 0.0, 0.5888, 0.0, 0.5747, 0.01408, 0.6109, 0.7332, 0.6148, 0.7637, 0.5927, 0.763, 0.5889, 0.7261, 0.5747, 0.01408, 0.5888, 0.01408, 0.5888, 0.2359, 0.5747, 0.2359, 0.4196, 0.01408, 0.4337, 0.01408, 0.4337, 0.2359, 0.4196, 0.2359, 0.46, 0.312, 0.4055, 0.312, 0.4337, 0.2359, 0.6075, 0.01408, 0.625, 0.01408, 0.625, 0.2359, 0.6063, 0.2359, 0.5888, 0.01408, 0.6075, 0.01408, 0.6063, 0.2359, 0.5888, 0.2359, 0.6079, 0.25, 0.6029, 0.25, 0.5888, 0.2359, 0.5888, 0.2359, 0.6079, 0.25, 0.625, 0.25, 0.625, 0.486, 0.5888, 0.0, 0.5888, 0.01408, 0.5888, 0.01408, 0.5888, 0.0, 0.125, 0.5141, 0.125, 0.5141, 0.125, 0.7359, 0.125, 0.7359, 0.4055, 0.2359, 0.4055, 0.25, 0.3891, 0.25, 0.3891, 0.2359, 0.3891, 0.01408, 0.3891, 0.0, 0.4055, 0.0, 0.4055, 0.01408, 0.4055, 0.01408, 0.4196, 0.01408, 0.4196, 0.2359, 0.4055, 0.2359, 0.4196, 0.2359, 0.4055, 0.25, 0.4055, 0.25, 0.4196, 0.2359, 0.4196, 1.0, 0.4196, 1.0, 0.4055, 1.0, 0.4055, 1.0, 0.4337, 0.01408, 0.46, 0.0, 0.5475, 0.0, 0.5747, 0.01408, 0.125, 0.75, 0.125, 0.7359, 0.3609, 0.7359, 0.3612, 0.5086, 0.125, 0.5141, 0.3218, 0.5, 0.625, 0.7641, 0.625, 1.0, 0.6148, 0.7637, 0.3893, 0.8313, 0.3878, 0.804, 0.4196, 0.8054, 0.4196, 0.4446, 0.3878, 0.446, 0.3893, 0.4187, 0.3893, 0.8313, 0.4196, 0.8054, 0.6, 0.8046, 0.6109, 0.8313, 0.3893, 0.8313, 0.6, 0.8046, 0.5888, 0.2359, 0.5888, 0.2359, 0.5888, 0.01408, 0.5888, 0.01408, 0.125, 0.5141, 0.187, 0.5, 0.2937, 0.5, 0.625, 1.0, 0.6109, 0.938, 0.6109, 0.8313, 0.625, 0.486, 0.6109, 0.312, 0.6079, 0.25, 0.3609, 0.7359, 0.187, 0.75, 0.1401, 0.75, 0.5747, 0.2359, 0.5475, 0.312, 0.46, 0.312, 0.4337, 0.2359, 0.5927, 0.763, 0.4191, 0.7621, 0.5889, 0.7261, 0.0, 0.0, 0.0, 0.0, 0.0, 0.0, 0.0, 0.0, 0.0, 0.0, 0.0, 0.0, 0.0, 0.0, 0.0, 0.0, 0.0, 0.0, 0.0, 0.0, 0.0, 0.0, 0.0, 0.0, 0.0, 0.0, 0.0, 0.0, 0.0, 0.0, 0.0, 0.0, 0.0, 0.0, 0.0, 0.0, 0.0, 0.0, 0.0, 0.0, 0.0, 0.0, 0.0, 0.0, 0.0, 0.0, 0.0, 0.0, 0.0, 0.0, 0.0, 0.0, 0.0, 0.0, 0.0, 0.0, 0.0, 0.0, 0.0, 0.0, 0.0, 0.0, 0.0, 0.0, 0.0, 0.0, 0.0, 0.0, 0.0, 0.0, 0.0, 0.0, 0.0, 0.0, 0.0, 0.0, 0.0, 0.0, 0.0, 0.0, 0.0, 0.0, 0.0, 0.0, 0.0, 0.0, 0.0, 0.0, 0.0, 0.0, 0.0, 0.0, 0.0, 0.0, 0.0, 0.0, 0.0, 0.0, 0.0, 0.0, 0.0, 0.0, 0.0, 0.0, 0.0, 0.0, 0.0, 0.0, 0.0, 0.0, 0.0, 0.0, 0.0, 0.0, 0.0, 0.0, 0.0, 0.0, 0.0, 0.0, 0.0, 0.0, 0.0, 0.0, 0.0, 0.0, 0.0, 0.0, 0.0, 0.0, 0.0, 0.0, 0.0, 0.0, 0.0, 0.0, 0.0, 0.0, 0.0, 0.0, 0.0, 0.0, 0.0, 0.0, 0.0, 0.0, 0.0, 0.0, 0.0, 0.0, 0.0, 0.0, 0.0, 0.0, 0.0, 0.0, 0.0, 0.0, 0.0, 0.0, 0.0, 0.0, 0.0, 0.0, 0.0, 0.0, 0.0, 0.0, 0.0, 0.0, 0.0, 0.0, 0.0, 0.0, 0.0, 0.0, 0.0, 0.0, 0.0, 0.0, 0.0, 0.0, 0.0, 0.0, 0.0, 0.0, 0.0, 0.0, 0.0, 0.0, 0.0, 0.0, 0.0, 0.0, 0.0, 0.0, 0.0, 0.0, 0.0, 0.0, 0.0, 0.0, 0.0, 0.0, 0.0, 0.0, 0.0, 0.0, 0.0, 0.0, 0.0, 0.0, 0.0, 0.0, 0.0, 0.0, 0.0, 0.0, 0.0, 0.0, 0.0, 0.0, 0.0, 0.0, 0.0, 0.0, 0.0, 0.0, 0.0, 0.0, 0.0, 0.0, 0.0, 0.0, 0.0, 0.0, 0.0, 0.0, 0.0, 0.0, 0.0, 0.0, 0.0, 0.0, 0.0, 0.0, 0.0, 0.0, 0.0, 0.0, 0.0, 0.0, 0.0, 0.0, 0.0, 0.0, 0.0, 0.0, 0.0, 0.0, 0.0, 0.0, 0.0, 0.0, 0.0, 0.0, 0.0, 0.0, 0.0, 0.0, 0.0, 0.0, 0.0, 0.0, 0.0, 0.0, 0.0, 0.0, 0.0, 0.0, 0.0, 0.0, 0.0, 0.0, 0.0, 0.0, 0.0, 0.0, 0.0, 0.0, 0.0, 0.0, 0.0, 0.0, 0.0, 0.0, 0.0, 0.0, 0.0, 0.0, 0.0, 0.0, 0.0, 0.0, 0.0, 0.0, 0.0, 0.0, 0.0, 0.0, 0.0, 0.0, 0.0, 0.0, 0.0, 0.0, 0.0, 0.0, 0.0, 0.0, 0.0, 0.0, 0.0, 0.0, 0.0, 0.0, 0.0, 0.0, 0.0, 0.0, 0.0, 0.0, 0.0, 0.0, 0.0, 0.0, 0.0, 0.0, 0.0, 0.0, 0.0, 0.0, 0.0, 0.0, 0.0, 0.0, 0.0, 0.0, 0.0, 0.0, 0.0, 0.0, 0.0, 0.0, 0.0, 0.0, 0.0, 0.0, 0.0, 0.0, 0.0, 0.0, 0.0, 0.0, 0.0, 0.0, 0.0, 0.0, 0.0, 0.0, 0.0, 0.0, 0.0, 0.0, 0.0, 0.0, 0.0, 0.0, 0.0, 0.0, 0.0, 0.0, 0.0, 0.0, 0.0, 0.0, 0.0, 0.0, 0.0, 0.0, 0.0, 0.0, 0.0, 0.0, 0.0, 0.0, 0.0, 0.0, 0.0, 0.0, 0.0, 0.0, 0.0, 0.0, 0.0, 0.0, 0.0, 0.0, 0.0, 0.0, 0.0, 0.0, 0.0, 0.0, 0.0, 0.0, 0.0, 0.0, 0.0, 0.0, 0.0, 0.0, 0.0, 0.0, 0.0, 0.0, 0.0, 0.0, 0.0, 0.0, 0.0, 0.0, 0.0, 0.0, 0.0, 0.0, 0.0, 0.0, 0.0, 0.0, 0.0, 0.0, 0.0, 0.0])
me_cube_022.materials.append(mat_material_008)
me_cube_022.materials.append(mat_material_009)
me_cube_022.materials.append(mat_material_001)
me_cube_022.materials.append(mat_material_049)
me_cube_022.materials.append(mat_material_006)
me_cube_022.materials.append(mat_material_002)
me_cube_022.update()

# ---- objects
ob_oven = bpy.data.objects.new('Oven', me_cube_022)

# ---- transforms, parenting, visibility, modifiers, constraints
ob_oven.location = (0.794, -0.1236, 0.9293)
ob_oven.rotation_euler = (1.571, 0.0, 0.0)

# ---- collection membership
col_collection.objects.link(ob_oven)

# ---- scene / render settings (as saved in the file)
scene.frame_start = 1; scene.frame_end = 250; scene.frame_set(1)
scene.render.engine = 'BLENDER_EEVEE_NEXT'
scene.cycles.sampling_pattern = 'TABULATED_SOBOL'
bpy.context.view_layer.update()

# ---- added for rendering (the .blend has no active camera and no usable light): camera, sun
cam_auto = bpy.data.cameras.new('AutoCamera')
cam_auto.lens = 50.0
cam_auto.sensor_width = 36.0
cam_auto.clip_end = 1000.0
ob_auto_camera = bpy.data.objects.new('AutoCamera', cam_auto)
scene.collection.objects.link(ob_auto_camera)
ob_auto_camera.location = (4.67441, -5.23795, 5.48195)
ob_auto_camera.rotation_euler = (1.09748, -7.21219e-08, 0.694738)
scene.camera = ob_auto_camera
light_auto_sun = bpy.data.lights.new('AutoSun', 'SUN')
light_auto_sun.energy = 3.0
light_auto_sun.angle = 0.0523599
ob_auto_sun = bpy.data.objects.new('AutoSun', light_auto_sun)
scene.collection.objects.link(ob_auto_sun)
ob_auto_sun.rotation_euler = (0.872665, 0.174533, 0.523599)
bpy.context.view_layer.update()
